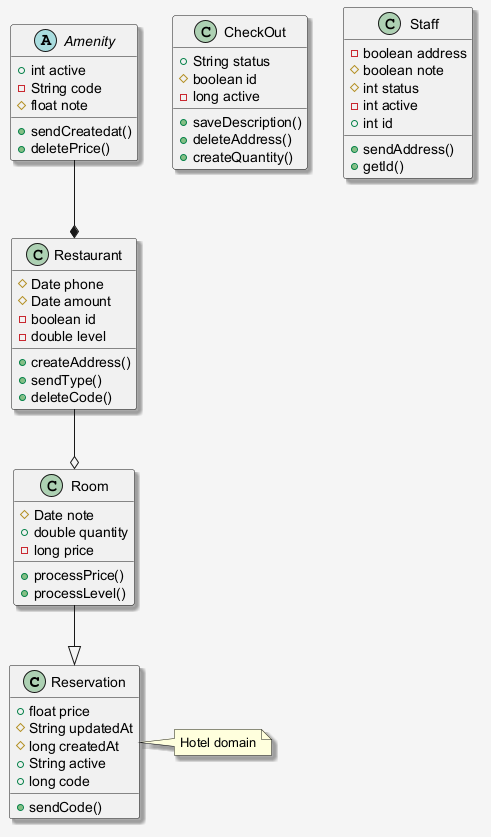

The diagram above was rendered by PlantUML. Its source (embedded in the PNG):
@startuml
skinparam shadowing false
skinparam backgroundColor #F5F5F5
skinparam shadowing true
class Reservation {
  +float price
  #String updatedAt
  #long createdAt
  +String active
  +long code
  +sendCode()
}
class Restaurant {
  #Date phone
  #Date amount
  -boolean id
  -double level
  +createAddress()
  +sendType()
  +deleteCode()
}
class CheckOut {
  +String status
  #boolean id
  -long active
  +saveDescription()
  +deleteAddress()
  +createQuantity()
}
class Staff {
  -boolean address
  #boolean note
  #int status
  -int active
  +int id
  +sendAddress()
  +getId()
}
abstract class Amenity {
  +int active
  -String code
  #float note
  +sendCreatedat()
  +deletePrice()
}
class Room {
  #Date note
  +double quantity
  -long price
  +processPrice()
  +processLevel()
}
Room --|> Reservation
Restaurant --o Room
Amenity --* Restaurant
note right of Reservation : Hotel domain
@enduml